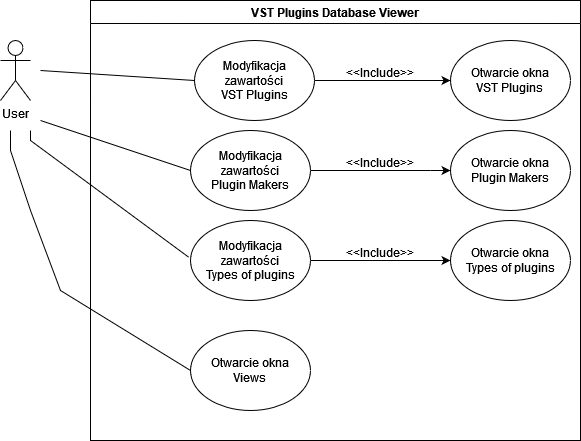

The diagram above was exported from draw.io. Its source (the exported page's mxGraphModel, read from the mxfile embedded in the PNG):
<mxGraphModel dx="1422" dy="-389" grid="1" gridSize="10" guides="1" tooltips="1" connect="1" arrows="1" fold="1" page="1" pageScale="1" pageWidth="827" pageHeight="1169" math="0" shadow="0">
  <root>
    <mxCell id="0" />
    <mxCell id="1" parent="0" />
    <mxCell id="2" value="User" style="shape=umlActor;verticalLabelPosition=bottom;verticalAlign=top;html=1;outlineConnect=0;" vertex="1" parent="1">
      <mxGeometry x="60" y="1354" width="30" height="60" as="geometry" />
    </mxCell>
    <mxCell id="3" value="VST Plugins Database Viewer" style="swimlane;fillColor=none;" vertex="1" parent="1">
      <mxGeometry x="150" y="1314" width="490" height="440" as="geometry" />
    </mxCell>
    <mxCell id="4" value="Otwarcie okna&lt;br&gt;VST Plugins" style="ellipse;whiteSpace=wrap;html=1;" vertex="1" parent="3">
      <mxGeometry x="360" y="40" width="120" height="80" as="geometry" />
    </mxCell>
    <mxCell id="5" value="Otwarcie okna&lt;br&gt;Plugin Makers" style="ellipse;whiteSpace=wrap;html=1;" vertex="1" parent="3">
      <mxGeometry x="360" y="130" width="120" height="80" as="geometry" />
    </mxCell>
    <mxCell id="6" value="Otwarcie okna&lt;br&gt;Types of plugins" style="ellipse;whiteSpace=wrap;html=1;" vertex="1" parent="3">
      <mxGeometry x="360" y="220" width="120" height="80" as="geometry" />
    </mxCell>
    <mxCell id="7" value="Otwarcie okna&lt;br&gt;Views" style="ellipse;whiteSpace=wrap;html=1;" vertex="1" parent="3">
      <mxGeometry x="100" y="330" width="120" height="80" as="geometry" />
    </mxCell>
    <mxCell id="8" value="Modyfikacja zawartości&lt;br&gt;VST Plugins" style="ellipse;whiteSpace=wrap;html=1;" vertex="1" parent="3">
      <mxGeometry x="104" y="40" width="120" height="80" as="geometry" />
    </mxCell>
    <mxCell id="9" value="Modyfikacja zawartości&lt;br&gt;Plugin Makers" style="ellipse;whiteSpace=wrap;html=1;" vertex="1" parent="3">
      <mxGeometry x="100" y="130" width="120" height="80" as="geometry" />
    </mxCell>
    <mxCell id="10" value="Modyfikacja zawartości&lt;br&gt;Types of plugins" style="ellipse;whiteSpace=wrap;html=1;" vertex="1" parent="3">
      <mxGeometry x="100" y="220" width="120" height="80" as="geometry" />
    </mxCell>
    <mxCell id="11" value="" style="endArrow=none;html=1;rounded=0;exitX=-0.014;exitY=0.46;exitDx=0;exitDy=0;exitPerimeter=0;" edge="1" parent="3" source="10">
      <mxGeometry width="50" height="50" relative="1" as="geometry">
        <mxPoint x="80" y="250" as="sourcePoint" />
        <mxPoint x="-60" y="130" as="targetPoint" />
        <Array as="points">
          <mxPoint x="-60" y="140" />
        </Array>
      </mxGeometry>
    </mxCell>
    <mxCell id="12" value="" style="endArrow=classic;html=1;rounded=0;entryX=0;entryY=0.5;entryDx=0;entryDy=0;exitX=1;exitY=0.5;exitDx=0;exitDy=0;endFill=1;" edge="1" parent="3" source="8" target="4">
      <mxGeometry width="50" height="50" relative="1" as="geometry">
        <mxPoint x="210" y="90" as="sourcePoint" />
        <mxPoint x="260" y="40" as="targetPoint" />
      </mxGeometry>
    </mxCell>
    <mxCell id="13" value="" style="endArrow=classic;html=1;rounded=0;exitX=1;exitY=0.5;exitDx=0;exitDy=0;entryX=0;entryY=0.5;entryDx=0;entryDy=0;startArrow=none;endFill=1;" edge="1" parent="3" target="5">
      <mxGeometry width="50" height="50" relative="1" as="geometry">
        <mxPoint x="340" y="170" as="sourcePoint" />
        <mxPoint x="340" y="310" as="targetPoint" />
      </mxGeometry>
    </mxCell>
    <mxCell id="14" value="" style="endArrow=none;html=1;rounded=0;exitX=0;exitY=0.5;exitDx=0;exitDy=0;entryX=1;entryY=0.5;entryDx=0;entryDy=0;startArrow=classic;startFill=1;" edge="1" parent="3" source="6" target="10">
      <mxGeometry width="50" height="50" relative="1" as="geometry">
        <mxPoint x="-190" y="410" as="sourcePoint" />
        <mxPoint x="-140" y="360" as="targetPoint" />
      </mxGeometry>
    </mxCell>
    <mxCell id="15" value="&lt;div&gt;&amp;lt;&amp;lt;Include&amp;gt;&amp;gt;&lt;/div&gt;&lt;div&gt;&lt;br&gt;&lt;/div&gt;" style="text;html=1;strokeColor=none;fillColor=none;align=center;verticalAlign=middle;whiteSpace=wrap;rounded=0;" vertex="1" parent="3">
      <mxGeometry x="260" y="245" width="60" height="30" as="geometry" />
    </mxCell>
    <mxCell id="16" value="" style="endArrow=none;html=1;rounded=0;exitX=1;exitY=0.5;exitDx=0;exitDy=0;" edge="1" parent="3" source="9">
      <mxGeometry width="50" height="50" relative="1" as="geometry">
        <mxPoint x="530" y="1490" as="sourcePoint" />
        <mxPoint x="340" y="170" as="targetPoint" />
      </mxGeometry>
    </mxCell>
    <mxCell id="17" value="&lt;div&gt;&amp;lt;&amp;lt;Include&amp;gt;&amp;gt;&lt;/div&gt;&lt;div&gt;&lt;br&gt;&lt;/div&gt;" style="text;html=1;strokeColor=none;fillColor=none;align=center;verticalAlign=middle;whiteSpace=wrap;rounded=0;" vertex="1" parent="3">
      <mxGeometry x="260" y="65" width="60" height="30" as="geometry" />
    </mxCell>
    <mxCell id="18" value="&lt;div&gt;&amp;lt;&amp;lt;Include&amp;gt;&amp;gt;&lt;/div&gt;&lt;div&gt;&lt;br&gt;&lt;/div&gt;" style="text;html=1;strokeColor=none;fillColor=none;align=center;verticalAlign=middle;whiteSpace=wrap;rounded=0;" vertex="1" parent="3">
      <mxGeometry x="260" y="155" width="60" height="30" as="geometry" />
    </mxCell>
    <mxCell id="19" value="" style="endArrow=none;html=1;rounded=0;exitX=0;exitY=0.5;exitDx=0;exitDy=0;" edge="1" source="9" parent="1">
      <mxGeometry width="50" height="50" relative="1" as="geometry">
        <mxPoint x="240" y="1474" as="sourcePoint" />
        <mxPoint x="100" y="1434" as="targetPoint" />
        <Array as="points">
          <mxPoint x="100" y="1434" />
        </Array>
      </mxGeometry>
    </mxCell>
    <mxCell id="20" value="" style="endArrow=none;html=1;rounded=0;exitX=0;exitY=0.5;exitDx=0;exitDy=0;" edge="1" source="7" parent="1">
      <mxGeometry width="50" height="50" relative="1" as="geometry">
        <mxPoint x="160" y="1534" as="sourcePoint" />
        <mxPoint x="70" y="1444" as="targetPoint" />
        <Array as="points">
          <mxPoint x="120" y="1604" />
          <mxPoint x="90" y="1524" />
          <mxPoint x="70" y="1464" />
        </Array>
      </mxGeometry>
    </mxCell>
    <mxCell id="21" value="" style="endArrow=none;html=1;rounded=0;entryX=0;entryY=0.5;entryDx=0;entryDy=0;" edge="1" target="8" parent="1">
      <mxGeometry width="50" height="50" relative="1" as="geometry">
        <mxPoint x="100" y="1384" as="sourcePoint" />
        <mxPoint x="230" y="1394" as="targetPoint" />
      </mxGeometry>
    </mxCell>
  </root>
</mxGraphModel>